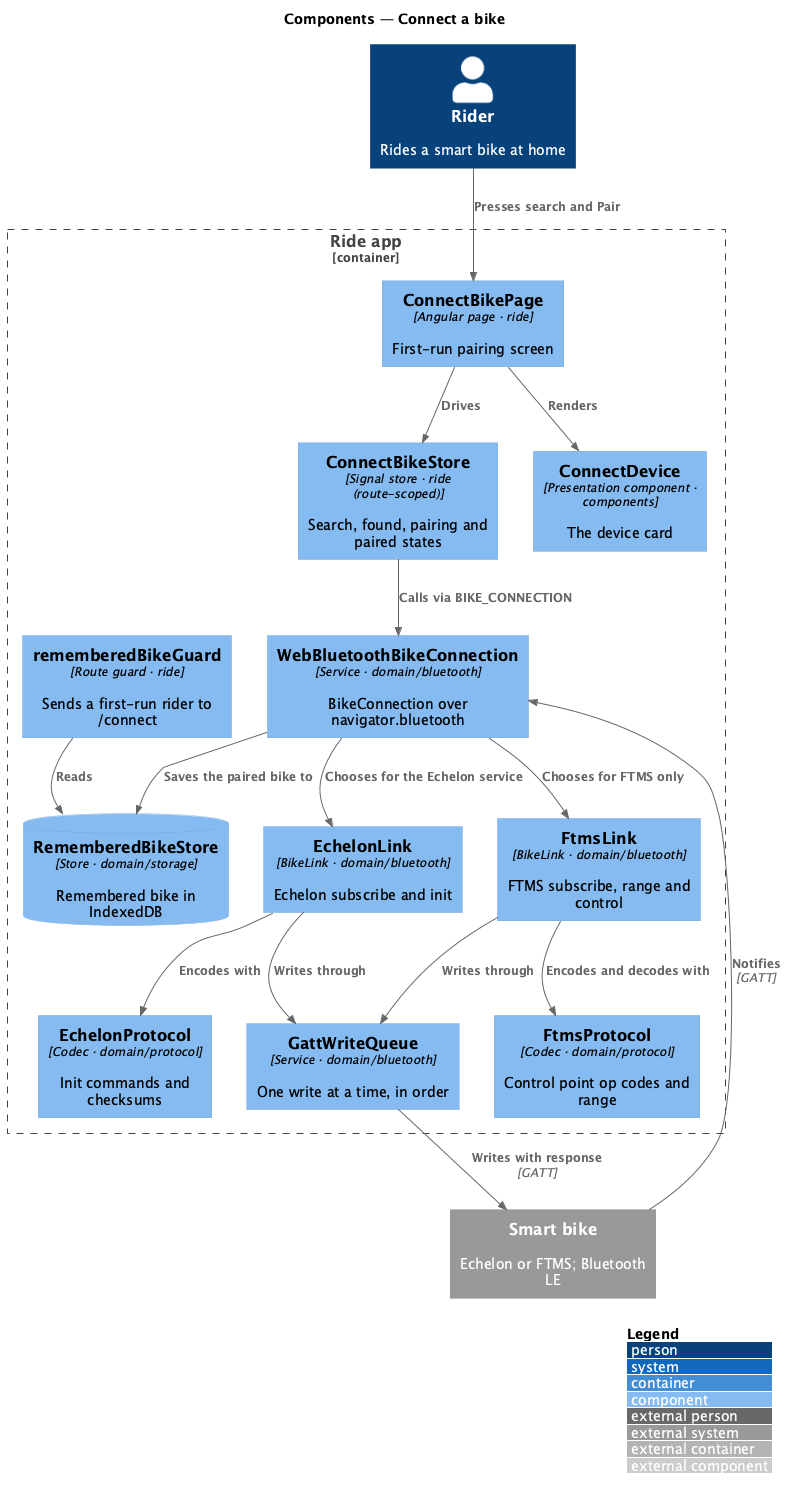

The diagram above was rendered by PlantUML. Its source (embedded in the PNG):
@startuml
!include <C4/C4_Component>
LAYOUT_WITH_LEGEND()
title Components — Connect a bike
Person(rider, "Rider", "Rides a smart bike at home")
System_Ext(bike, "Smart bike", "Echelon or FTMS; Bluetooth LE")
Container_Boundary(app, "Ride app") {
  Component(guard, "rememberedBikeGuard", "Route guard · ride", "Sends a first-run rider to /connect")
  Component(page, "ConnectBikePage", "Angular page · ride", "First-run pairing screen")
  Component(store, "ConnectBikeStore", "Signal store · ride (route-scoped)", "Search, found, pairing and paired states")
  Component(device, "ConnectDevice", "Presentation component · components", "The device card")
  Component(conn, "WebBluetoothBikeConnection", "Service · domain/bluetooth", "BikeConnection over navigator.bluetooth")
  Component(echelon, "EchelonLink", "BikeLink · domain/bluetooth", "Echelon subscribe and init")
  Component(ftms, "FtmsLink", "BikeLink · domain/bluetooth", "FTMS subscribe, range and control")
  Component(queue, "GattWriteQueue", "Service · domain/bluetooth", "One write at a time, in order")
  Component(eproto, "EchelonProtocol", "Codec · domain/protocol", "Init commands and checksums")
  Component(fproto, "FtmsProtocol", "Codec · domain/protocol", "Control point op codes and range")
  ComponentDb(remembered, "RememberedBikeStore", "Store · domain/storage", "Remembered bike in IndexedDB")
}
Rel(rider, page, "Presses search and Pair")
Rel(guard, remembered, "Reads")
Rel(page, store, "Drives")
Rel(page, device, "Renders")
Rel(store, conn, "Calls via BIKE_CONNECTION")
Rel(conn, echelon, "Chooses for the Echelon service")
Rel(conn, ftms, "Chooses for FTMS only")
Rel(echelon, queue, "Writes through")
Rel(ftms, queue, "Writes through")
Rel(echelon, eproto, "Encodes with")
Rel(ftms, fproto, "Encodes and decodes with")
Rel(conn, remembered, "Saves the paired bike to")
Rel(queue, bike, "Writes with response", "GATT")
Rel(bike, conn, "Notifies", "GATT")
@enduml